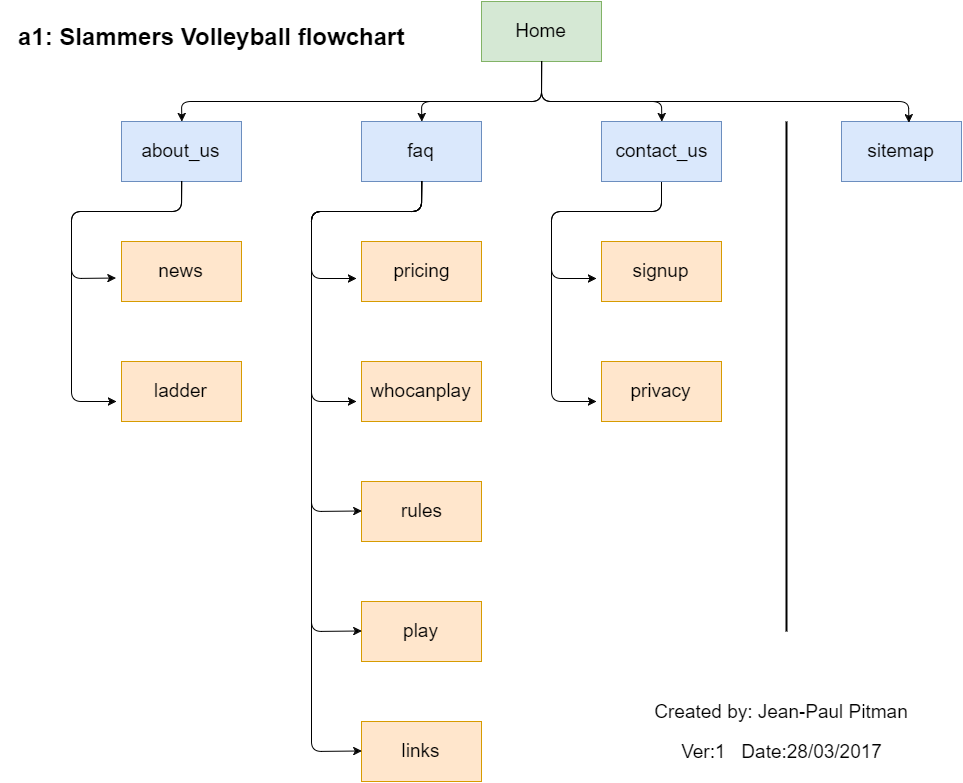

The diagram above was exported from draw.io. Its source (the exported page's mxGraphModel, read from the mxfile embedded in the PNG):
<mxGraphModel dx="1382" dy="1367" grid="1" gridSize="10" guides="1" tooltips="1" connect="1" arrows="1" fold="1" page="1" pageScale="1" pageWidth="1169" pageHeight="826" background="#ffffff" math="0" shadow="0">
  <root>
    <mxCell id="0" />
    <mxCell id="1" parent="0" />
    <mxCell id="26" value="" style="endArrow=classic;html=1;fontSize=19;exitX=0.5;exitY=1;entryX=-0.042;entryY=0.617;entryPerimeter=0;" edge="1" parent="1">
      <mxGeometry width="50" height="50" relative="1" as="geometry">
        <mxPoint x="700" y="220" as="sourcePoint" />
        <mxPoint x="635" y="317" as="targetPoint" />
        <Array as="points">
          <mxPoint x="700" y="250" />
          <mxPoint x="590" y="250" />
          <mxPoint x="590" y="317" />
        </Array>
      </mxGeometry>
    </mxCell>
    <mxCell id="27" value="" style="endArrow=classic;html=1;fontSize=19;exitX=0.5;exitY=1;" edge="1" parent="1">
      <mxGeometry width="50" height="50" relative="1" as="geometry">
        <mxPoint x="700" y="220" as="sourcePoint" />
        <mxPoint x="635" y="440" as="targetPoint" />
        <Array as="points">
          <mxPoint x="700" y="250" />
          <mxPoint x="590" y="250" />
          <mxPoint x="590" y="440" />
        </Array>
      </mxGeometry>
    </mxCell>
    <mxCell id="2" value="Home" style="whiteSpace=wrap;html=1;fillColor=#d5e8d4;fontSize=19;strokeColor=#82b366;" vertex="1" parent="1">
      <mxGeometry x="520" y="40" width="120" height="60" as="geometry" />
    </mxCell>
    <mxCell id="3" value="about_us" style="whiteSpace=wrap;html=1;fillColor=#dae8fc;fontSize=19;strokeColor=#6c8ebf;" vertex="1" parent="1">
      <mxGeometry x="160" y="160" width="120" height="60" as="geometry" />
    </mxCell>
    <mxCell id="4" value="faq" style="whiteSpace=wrap;html=1;fillColor=#dae8fc;fontSize=19;strokeColor=#6c8ebf;" vertex="1" parent="1">
      <mxGeometry x="400" y="160" width="120" height="60" as="geometry" />
    </mxCell>
    <mxCell id="5" value="contact_us" style="whiteSpace=wrap;html=1;fillColor=#dae8fc;fontSize=19;strokeColor=#6c8ebf;" vertex="1" parent="1">
      <mxGeometry x="640" y="160" width="120" height="60" as="geometry" />
    </mxCell>
    <mxCell id="6" value="sitemap" style="whiteSpace=wrap;html=1;fillColor=#dae8fc;fontSize=19;strokeColor=#6c8ebf;" vertex="1" parent="1">
      <mxGeometry x="880" y="160" width="120" height="60" as="geometry" />
    </mxCell>
    <mxCell id="7" value="" style="line;strokeWidth=2;direction=south;html=1;fillColor=none;fontSize=19;" vertex="1" parent="1">
      <mxGeometry x="820" y="160" width="10" height="510" as="geometry" />
    </mxCell>
    <mxCell id="8" value="" style="endArrow=classic;html=1;fontSize=19;exitX=0.5;exitY=1;entryX=0.558;entryY=0.017;entryPerimeter=0;" edge="1" parent="1" source="2" target="6">
      <mxGeometry width="50" height="50" relative="1" as="geometry">
        <mxPoint x="580" y="150" as="sourcePoint" />
        <mxPoint x="630" y="100" as="targetPoint" />
        <Array as="points">
          <mxPoint x="580" y="140" />
          <mxPoint x="680" y="140" />
          <mxPoint x="770" y="140" />
          <mxPoint x="947" y="140" />
        </Array>
      </mxGeometry>
    </mxCell>
    <mxCell id="10" value="" style="endArrow=classic;html=1;fontSize=19;entryX=0.5;entryY=0;" edge="1" parent="1" target="5">
      <mxGeometry width="50" height="50" relative="1" as="geometry">
        <mxPoint x="580" y="100" as="sourcePoint" />
        <mxPoint x="630" y="100" as="targetPoint" />
        <Array as="points">
          <mxPoint x="580" y="140" />
          <mxPoint x="700" y="140" />
        </Array>
      </mxGeometry>
    </mxCell>
    <mxCell id="11" value="" style="endArrow=classic;html=1;fontSize=19;entryX=0.5;entryY=0;" edge="1" parent="1" target="4">
      <mxGeometry width="50" height="50" relative="1" as="geometry">
        <mxPoint x="580" y="100" as="sourcePoint" />
        <mxPoint x="610" y="100" as="targetPoint" />
        <Array as="points">
          <mxPoint x="580" y="140" />
          <mxPoint x="460" y="140" />
        </Array>
      </mxGeometry>
    </mxCell>
    <mxCell id="12" value="" style="endArrow=classic;html=1;fontSize=19;entryX=0.5;entryY=0;" edge="1" parent="1" target="3">
      <mxGeometry width="50" height="50" relative="1" as="geometry">
        <mxPoint x="580" y="100" as="sourcePoint" />
        <mxPoint x="280" y="110" as="targetPoint" />
        <Array as="points">
          <mxPoint x="580" y="140" />
          <mxPoint x="220" y="140" />
        </Array>
      </mxGeometry>
    </mxCell>
    <mxCell id="13" value="news" style="whiteSpace=wrap;html=1;fillColor=#ffe6cc;fontSize=19;strokeColor=#d79b00;" vertex="1" parent="1">
      <mxGeometry x="160" y="280" width="120" height="60" as="geometry" />
    </mxCell>
    <mxCell id="14" value="ladder" style="whiteSpace=wrap;html=1;fillColor=#ffe6cc;fontSize=19;strokeColor=#d79b00;" vertex="1" parent="1">
      <mxGeometry x="160" y="400" width="120" height="60" as="geometry" />
    </mxCell>
    <mxCell id="15" value="pricing" style="whiteSpace=wrap;html=1;fillColor=#ffe6cc;fontSize=19;strokeColor=#d79b00;" vertex="1" parent="1">
      <mxGeometry x="400" y="280" width="120" height="60" as="geometry" />
    </mxCell>
    <mxCell id="16" value="whocanplay" style="whiteSpace=wrap;html=1;fillColor=#ffe6cc;fontSize=19;strokeColor=#d79b00;" vertex="1" parent="1">
      <mxGeometry x="400" y="400" width="120" height="60" as="geometry" />
    </mxCell>
    <mxCell id="17" value="rules" style="whiteSpace=wrap;html=1;fillColor=#ffe6cc;fontSize=19;strokeColor=#d79b00;" vertex="1" parent="1">
      <mxGeometry x="400" y="520" width="120" height="60" as="geometry" />
    </mxCell>
    <mxCell id="18" value="play" style="whiteSpace=wrap;html=1;fillColor=#ffe6cc;fontSize=19;strokeColor=#d79b00;" vertex="1" parent="1">
      <mxGeometry x="400" y="640" width="120" height="60" as="geometry" />
    </mxCell>
    <mxCell id="19" value="links" style="whiteSpace=wrap;html=1;fillColor=#ffe6cc;fontSize=19;strokeColor=#d79b00;" vertex="1" parent="1">
      <mxGeometry x="400" y="760" width="120" height="60" as="geometry" />
    </mxCell>
    <mxCell id="20" value="signup" style="whiteSpace=wrap;html=1;fillColor=#ffe6cc;fontSize=19;strokeColor=#d79b00;" vertex="1" parent="1">
      <mxGeometry x="640" y="280" width="120" height="60" as="geometry" />
    </mxCell>
    <mxCell id="21" value="privacy" style="whiteSpace=wrap;html=1;fillColor=#ffe6cc;fontSize=19;strokeColor=#d79b00;" vertex="1" parent="1">
      <mxGeometry x="640" y="400" width="120" height="60" as="geometry" />
    </mxCell>
    <mxCell id="24" value="" style="endArrow=classic;html=1;fontSize=19;exitX=0.5;exitY=1;entryX=-0.042;entryY=0.617;entryPerimeter=0;" edge="1" parent="1" source="3" target="13">
      <mxGeometry width="50" height="50" relative="1" as="geometry">
        <mxPoint x="190" y="270" as="sourcePoint" />
        <mxPoint x="60" y="370" as="targetPoint" />
        <Array as="points">
          <mxPoint x="220" y="250" />
          <mxPoint x="110" y="250" />
          <mxPoint x="110" y="317" />
        </Array>
      </mxGeometry>
    </mxCell>
    <mxCell id="25" value="" style="endArrow=classic;html=1;fontSize=19;exitX=0.5;exitY=1;" edge="1" parent="1">
      <mxGeometry width="50" height="50" relative="1" as="geometry">
        <mxPoint x="220" y="220" as="sourcePoint" />
        <mxPoint x="155" y="440" as="targetPoint" />
        <Array as="points">
          <mxPoint x="220" y="250" />
          <mxPoint x="110" y="250" />
          <mxPoint x="110" y="440" />
        </Array>
      </mxGeometry>
    </mxCell>
    <mxCell id="28" value="" style="endArrow=classic;html=1;fontSize=19;exitX=0.5;exitY=1;entryX=-0.042;entryY=0.617;entryPerimeter=0;" edge="1" parent="1">
      <mxGeometry width="50" height="50" relative="1" as="geometry">
        <mxPoint x="460" y="220" as="sourcePoint" />
        <mxPoint x="395" y="317" as="targetPoint" />
        <Array as="points">
          <mxPoint x="460" y="250" />
          <mxPoint x="350" y="250" />
          <mxPoint x="350" y="317" />
        </Array>
      </mxGeometry>
    </mxCell>
    <mxCell id="29" value="" style="endArrow=classic;html=1;fontSize=19;exitX=0.5;exitY=1;" edge="1" parent="1">
      <mxGeometry width="50" height="50" relative="1" as="geometry">
        <mxPoint x="460" y="220" as="sourcePoint" />
        <mxPoint x="395" y="440" as="targetPoint" />
        <Array as="points">
          <mxPoint x="460" y="250" />
          <mxPoint x="350" y="250" />
          <mxPoint x="350" y="440" />
        </Array>
      </mxGeometry>
    </mxCell>
    <mxCell id="34" value="" style="endArrow=classic;html=1;fontSize=19;entryX=0;entryY=0.5;exitX=0.5;exitY=1;" edge="1" parent="1" source="4" target="17">
      <mxGeometry width="50" height="50" relative="1" as="geometry">
        <mxPoint x="290" y="410" as="sourcePoint" />
        <mxPoint x="340" y="360" as="targetPoint" />
        <Array as="points">
          <mxPoint x="460" y="250" />
          <mxPoint x="350" y="250" />
          <mxPoint x="350" y="550" />
        </Array>
      </mxGeometry>
    </mxCell>
    <mxCell id="35" value="" style="endArrow=classic;html=1;fontSize=19;entryX=0;entryY=0.5;exitX=0.5;exitY=1;" edge="1" parent="1" source="4" target="18">
      <mxGeometry width="50" height="50" relative="1" as="geometry">
        <mxPoint x="240" y="610" as="sourcePoint" />
        <mxPoint x="290" y="560" as="targetPoint" />
        <Array as="points">
          <mxPoint x="460" y="250" />
          <mxPoint x="350" y="250" />
          <mxPoint x="350" y="670" />
        </Array>
      </mxGeometry>
    </mxCell>
    <mxCell id="36" value="" style="endArrow=classic;html=1;fontSize=19;entryX=0;entryY=0.5;exitX=0.5;exitY=1;" edge="1" parent="1" source="4" target="19">
      <mxGeometry width="50" height="50" relative="1" as="geometry">
        <mxPoint x="200" y="650" as="sourcePoint" />
        <mxPoint x="250" y="600" as="targetPoint" />
        <Array as="points">
          <mxPoint x="460" y="250" />
          <mxPoint x="350" y="250" />
          <mxPoint x="350" y="790" />
        </Array>
      </mxGeometry>
    </mxCell>
    <mxCell id="37" value="a1: Slammers Volleyball flowchart" style="text;html=1;fontSize=24;fontStyle=1;verticalAlign=middle;align=center;fillColor=none;" vertex="1" parent="1">
      <mxGeometry x="40" y="60" width="420" height="30" as="geometry" />
    </mxCell>
    <mxCell id="38" value="Created by: Jean-Paul Pitman" style="text;html=1;strokeColor=none;fillColor=none;align=center;verticalAlign=middle;whiteSpace=wrap;fontSize=19;" vertex="1" parent="1">
      <mxGeometry x="685" y="740" width="270" height="20" as="geometry" />
    </mxCell>
    <mxCell id="39" value="Ver:1 &amp;nbsp; Date:28/03/2017" style="text;html=1;strokeColor=none;fillColor=none;align=center;verticalAlign=middle;whiteSpace=wrap;fontSize=19;" vertex="1" parent="1">
      <mxGeometry x="703" y="780" width="235" height="20" as="geometry" />
    </mxCell>
  </root>
</mxGraphModel>